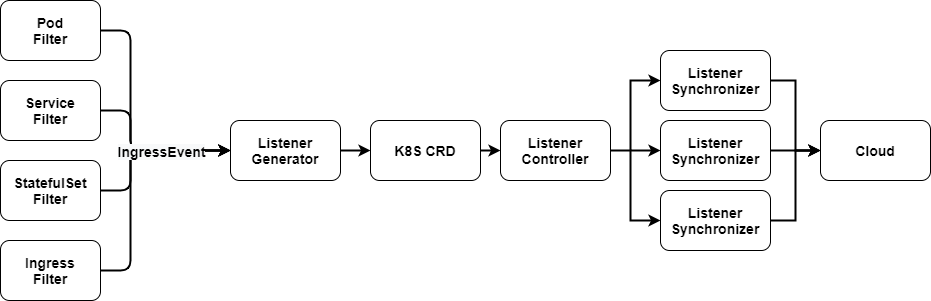

The diagram above was exported from draw.io. Its source (the exported page's mxGraphModel, read from the mxfile embedded in the PNG):
<mxGraphModel dx="1086" dy="816" grid="1" gridSize="10" guides="1" tooltips="1" connect="1" arrows="1" fold="1" page="1" pageScale="1" pageWidth="827" pageHeight="1169" math="0" shadow="0">
  <root>
    <mxCell id="0" />
    <mxCell id="1" parent="0" />
    <mxCell id="oOfCVrL0LZrgHUZyMWEK-2" value="Pod&lt;br&gt;Filter" style="rounded=1;whiteSpace=wrap;html=1;fontSize=14;fontStyle=1" vertex="1" parent="1">
      <mxGeometry x="70" y="120" width="100" height="60" as="geometry" />
    </mxCell>
    <mxCell id="oOfCVrL0LZrgHUZyMWEK-14" style="edgeStyle=orthogonalEdgeStyle;rounded=1;orthogonalLoop=1;jettySize=auto;html=1;exitX=1;exitY=0.5;exitDx=0;exitDy=0;entryX=0;entryY=0.5;entryDx=0;entryDy=0;fontSize=14;strokeWidth=2;" edge="1" parent="1" source="oOfCVrL0LZrgHUZyMWEK-3" target="oOfCVrL0LZrgHUZyMWEK-6">
      <mxGeometry relative="1" as="geometry">
        <Array as="points">
          <mxPoint x="200" y="230" />
          <mxPoint x="200" y="270" />
        </Array>
      </mxGeometry>
    </mxCell>
    <mxCell id="oOfCVrL0LZrgHUZyMWEK-3" value="Service&lt;br&gt;Filter" style="rounded=1;whiteSpace=wrap;html=1;fontSize=14;fontStyle=1" vertex="1" parent="1">
      <mxGeometry x="70" y="200" width="100" height="60" as="geometry" />
    </mxCell>
    <mxCell id="oOfCVrL0LZrgHUZyMWEK-15" style="edgeStyle=orthogonalEdgeStyle;rounded=1;orthogonalLoop=1;jettySize=auto;html=1;exitX=1;exitY=0.5;exitDx=0;exitDy=0;entryX=0;entryY=0.5;entryDx=0;entryDy=0;fontSize=14;strokeWidth=2;" edge="1" parent="1" source="oOfCVrL0LZrgHUZyMWEK-4" target="oOfCVrL0LZrgHUZyMWEK-6">
      <mxGeometry relative="1" as="geometry">
        <Array as="points">
          <mxPoint x="200" y="310" />
          <mxPoint x="200" y="270" />
        </Array>
      </mxGeometry>
    </mxCell>
    <mxCell id="oOfCVrL0LZrgHUZyMWEK-4" value="StatefulSet&lt;br&gt;Filter" style="rounded=1;whiteSpace=wrap;html=1;fontSize=14;fontStyle=1" vertex="1" parent="1">
      <mxGeometry x="70" y="280" width="100" height="60" as="geometry" />
    </mxCell>
    <mxCell id="oOfCVrL0LZrgHUZyMWEK-16" style="edgeStyle=orthogonalEdgeStyle;rounded=1;orthogonalLoop=1;jettySize=auto;html=1;exitX=1;exitY=0.5;exitDx=0;exitDy=0;entryX=0;entryY=0.5;entryDx=0;entryDy=0;fontSize=14;strokeWidth=2;" edge="1" parent="1" source="oOfCVrL0LZrgHUZyMWEK-5" target="oOfCVrL0LZrgHUZyMWEK-6">
      <mxGeometry relative="1" as="geometry">
        <Array as="points">
          <mxPoint x="200" y="390" />
          <mxPoint x="200" y="270" />
        </Array>
      </mxGeometry>
    </mxCell>
    <mxCell id="oOfCVrL0LZrgHUZyMWEK-5" value="Ingress&lt;br&gt;Filter" style="rounded=1;whiteSpace=wrap;html=1;fontSize=14;fontStyle=1" vertex="1" parent="1">
      <mxGeometry x="70" y="360" width="100" height="60" as="geometry" />
    </mxCell>
    <mxCell id="oOfCVrL0LZrgHUZyMWEK-23" style="edgeStyle=orthogonalEdgeStyle;rounded=1;orthogonalLoop=1;jettySize=auto;html=1;exitX=1;exitY=0.5;exitDx=0;exitDy=0;entryX=0;entryY=0.5;entryDx=0;entryDy=0;fontSize=14;strokeWidth=2;" edge="1" parent="1" source="oOfCVrL0LZrgHUZyMWEK-6" target="oOfCVrL0LZrgHUZyMWEK-7">
      <mxGeometry relative="1" as="geometry" />
    </mxCell>
    <mxCell id="oOfCVrL0LZrgHUZyMWEK-6" value="Listener&lt;br&gt;Generator" style="rounded=1;whiteSpace=wrap;html=1;fontSize=14;fontStyle=1" vertex="1" parent="1">
      <mxGeometry x="300" y="240" width="110" height="60" as="geometry" />
    </mxCell>
    <mxCell id="oOfCVrL0LZrgHUZyMWEK-24" style="edgeStyle=orthogonalEdgeStyle;rounded=0;orthogonalLoop=1;jettySize=auto;html=1;exitX=1;exitY=0.5;exitDx=0;exitDy=0;entryX=0;entryY=0.5;entryDx=0;entryDy=0;strokeWidth=2;fontSize=14;" edge="1" parent="1" source="oOfCVrL0LZrgHUZyMWEK-7" target="oOfCVrL0LZrgHUZyMWEK-8">
      <mxGeometry relative="1" as="geometry" />
    </mxCell>
    <mxCell id="oOfCVrL0LZrgHUZyMWEK-7" value="K8S CRD" style="rounded=1;whiteSpace=wrap;html=1;fontSize=14;fontStyle=1" vertex="1" parent="1">
      <mxGeometry x="440" y="240" width="110" height="60" as="geometry" />
    </mxCell>
    <mxCell id="oOfCVrL0LZrgHUZyMWEK-25" style="edgeStyle=orthogonalEdgeStyle;rounded=0;orthogonalLoop=1;jettySize=auto;html=1;exitX=1;exitY=0.5;exitDx=0;exitDy=0;entryX=0;entryY=0.5;entryDx=0;entryDy=0;strokeWidth=2;fontSize=14;" edge="1" parent="1" target="oOfCVrL0LZrgHUZyMWEK-9">
      <mxGeometry relative="1" as="geometry">
        <mxPoint x="700" y="270" as="sourcePoint" />
        <Array as="points">
          <mxPoint x="700" y="200" />
        </Array>
      </mxGeometry>
    </mxCell>
    <mxCell id="oOfCVrL0LZrgHUZyMWEK-26" style="edgeStyle=orthogonalEdgeStyle;rounded=0;orthogonalLoop=1;jettySize=auto;html=1;exitX=1;exitY=0.5;exitDx=0;exitDy=0;entryX=0;entryY=0.5;entryDx=0;entryDy=0;strokeWidth=2;fontSize=14;" edge="1" parent="1" target="oOfCVrL0LZrgHUZyMWEK-10">
      <mxGeometry relative="1" as="geometry">
        <mxPoint x="700" y="270" as="sourcePoint" />
      </mxGeometry>
    </mxCell>
    <mxCell id="oOfCVrL0LZrgHUZyMWEK-27" style="edgeStyle=orthogonalEdgeStyle;rounded=0;orthogonalLoop=1;jettySize=auto;html=1;entryX=0;entryY=0.5;entryDx=0;entryDy=0;strokeWidth=2;fontSize=14;" edge="1" parent="1" source="oOfCVrL0LZrgHUZyMWEK-8" target="oOfCVrL0LZrgHUZyMWEK-11">
      <mxGeometry relative="1" as="geometry">
        <mxPoint x="700" y="270" as="sourcePoint" />
        <Array as="points">
          <mxPoint x="700" y="270" />
          <mxPoint x="700" y="340" />
        </Array>
      </mxGeometry>
    </mxCell>
    <mxCell id="oOfCVrL0LZrgHUZyMWEK-8" value="Listener&lt;br&gt;Controller" style="rounded=1;whiteSpace=wrap;html=1;fontSize=14;fontStyle=1" vertex="1" parent="1">
      <mxGeometry x="570" y="240" width="110" height="60" as="geometry" />
    </mxCell>
    <mxCell id="oOfCVrL0LZrgHUZyMWEK-28" style="edgeStyle=orthogonalEdgeStyle;rounded=0;orthogonalLoop=1;jettySize=auto;html=1;exitX=1;exitY=0.5;exitDx=0;exitDy=0;entryX=0;entryY=0.5;entryDx=0;entryDy=0;strokeWidth=2;fontSize=14;" edge="1" parent="1" source="oOfCVrL0LZrgHUZyMWEK-9" target="oOfCVrL0LZrgHUZyMWEK-12">
      <mxGeometry relative="1" as="geometry" />
    </mxCell>
    <mxCell id="oOfCVrL0LZrgHUZyMWEK-9" value="Listener&lt;br&gt;Synchronizer" style="rounded=1;whiteSpace=wrap;html=1;fontSize=14;fontStyle=1" vertex="1" parent="1">
      <mxGeometry x="730" y="170" width="110" height="60" as="geometry" />
    </mxCell>
    <mxCell id="oOfCVrL0LZrgHUZyMWEK-29" style="edgeStyle=orthogonalEdgeStyle;rounded=0;orthogonalLoop=1;jettySize=auto;html=1;exitX=1;exitY=0.5;exitDx=0;exitDy=0;entryX=0;entryY=0.5;entryDx=0;entryDy=0;strokeWidth=2;fontSize=14;" edge="1" parent="1" source="oOfCVrL0LZrgHUZyMWEK-10" target="oOfCVrL0LZrgHUZyMWEK-12">
      <mxGeometry relative="1" as="geometry" />
    </mxCell>
    <mxCell id="oOfCVrL0LZrgHUZyMWEK-10" value="Listener&lt;br&gt;Synchronizer" style="rounded=1;whiteSpace=wrap;html=1;fontSize=14;fontStyle=1" vertex="1" parent="1">
      <mxGeometry x="730" y="240" width="110" height="60" as="geometry" />
    </mxCell>
    <mxCell id="oOfCVrL0LZrgHUZyMWEK-30" style="edgeStyle=orthogonalEdgeStyle;rounded=0;orthogonalLoop=1;jettySize=auto;html=1;exitX=1;exitY=0.5;exitDx=0;exitDy=0;entryX=0;entryY=0.5;entryDx=0;entryDy=0;strokeWidth=2;fontSize=14;" edge="1" parent="1" source="oOfCVrL0LZrgHUZyMWEK-11" target="oOfCVrL0LZrgHUZyMWEK-12">
      <mxGeometry relative="1" as="geometry" />
    </mxCell>
    <mxCell id="oOfCVrL0LZrgHUZyMWEK-11" value="Listener&lt;br&gt;Synchronizer" style="rounded=1;whiteSpace=wrap;html=1;fontSize=14;fontStyle=1" vertex="1" parent="1">
      <mxGeometry x="730" y="310" width="110" height="60" as="geometry" />
    </mxCell>
    <mxCell id="oOfCVrL0LZrgHUZyMWEK-12" value="Cloud" style="rounded=1;whiteSpace=wrap;html=1;fontSize=14;fontStyle=1" vertex="1" parent="1">
      <mxGeometry x="890" y="240" width="110" height="60" as="geometry" />
    </mxCell>
    <mxCell id="oOfCVrL0LZrgHUZyMWEK-13" value="" style="endArrow=classic;html=1;fontSize=14;exitX=1;exitY=0.5;exitDx=0;exitDy=0;entryX=0;entryY=0.5;entryDx=0;entryDy=0;edgeStyle=orthogonalEdgeStyle;strokeWidth=2;" edge="1" parent="1" source="oOfCVrL0LZrgHUZyMWEK-2" target="oOfCVrL0LZrgHUZyMWEK-6">
      <mxGeometry width="50" height="50" relative="1" as="geometry">
        <mxPoint x="280" y="140" as="sourcePoint" />
        <mxPoint x="330" y="90" as="targetPoint" />
        <Array as="points">
          <mxPoint x="200" y="150" />
          <mxPoint x="200" y="270" />
        </Array>
      </mxGeometry>
    </mxCell>
    <mxCell id="oOfCVrL0LZrgHUZyMWEK-22" value="&lt;span style=&quot;font-weight: 700 ; background-color: rgb(248 , 249 , 250)&quot;&gt;IngressEvent&lt;/span&gt;" style="edgeLabel;html=1;align=center;verticalAlign=middle;resizable=0;points=[];fontSize=14;" vertex="1" connectable="0" parent="oOfCVrL0LZrgHUZyMWEK-13">
      <mxGeometry x="0.4385" relative="1" as="geometry">
        <mxPoint as="offset" />
      </mxGeometry>
    </mxCell>
    <mxCell id="oOfCVrL0LZrgHUZyMWEK-17" value="" style="text;html=1;strokeColor=none;align=center;verticalAlign=middle;whiteSpace=wrap;rounded=0;fontSize=14;fontStyle=1;fillColor=#ffffff;" vertex="1" parent="1">
      <mxGeometry x="345" y="390" width="95" height="20" as="geometry" />
    </mxCell>
  </root>
</mxGraphModel>